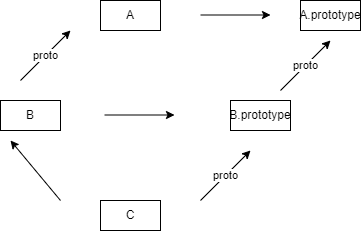

The diagram above was exported from draw.io. Its source (the exported page's mxGraphModel, read from the mxfile embedded in the PNG):
<mxGraphModel dx="1157" dy="782" grid="1" gridSize="10" guides="1" tooltips="1" connect="1" arrows="1" fold="1" page="1" pageScale="1" pageWidth="827" pageHeight="1169" math="0" shadow="0">
  <root>
    <mxCell id="0" />
    <mxCell id="1" parent="0" />
    <mxCell id="3" value="C" style="rounded=0;whiteSpace=wrap;html=1;" parent="1" vertex="1">
      <mxGeometry x="340" y="390" width="60" height="30" as="geometry" />
    </mxCell>
    <mxCell id="6" value="A" style="rounded=0;whiteSpace=wrap;html=1;" parent="1" vertex="1">
      <mxGeometry x="340" y="190" width="60" height="30" as="geometry" />
    </mxCell>
    <mxCell id="7" value="B.prototype" style="rounded=0;whiteSpace=wrap;html=1;" parent="1" vertex="1">
      <mxGeometry x="470" y="290" width="60" height="30" as="geometry" />
    </mxCell>
    <mxCell id="8" value="B" style="rounded=0;whiteSpace=wrap;html=1;" parent="1" vertex="1">
      <mxGeometry x="240" y="290" width="60" height="30" as="geometry" />
    </mxCell>
    <mxCell id="9" value="proto" style="endArrow=classic;html=1;" parent="1" edge="1">
      <mxGeometry width="50" height="50" relative="1" as="geometry">
        <mxPoint x="440" y="390" as="sourcePoint" />
        <mxPoint x="490" y="340" as="targetPoint" />
      </mxGeometry>
    </mxCell>
    <mxCell id="10" value="" style="endArrow=classic;html=1;" parent="1" edge="1">
      <mxGeometry width="50" height="50" relative="1" as="geometry">
        <mxPoint x="300" y="390" as="sourcePoint" />
        <mxPoint x="250" y="330" as="targetPoint" />
      </mxGeometry>
    </mxCell>
    <mxCell id="11" value="proto" style="endArrow=classic;html=1;" parent="1" edge="1">
      <mxGeometry width="50" height="50" relative="1" as="geometry">
        <mxPoint x="520" y="280" as="sourcePoint" />
        <mxPoint x="570" y="230" as="targetPoint" />
      </mxGeometry>
    </mxCell>
    <mxCell id="12" value="proto" style="endArrow=classic;html=1;" parent="1" edge="1">
      <mxGeometry width="50" height="50" relative="1" as="geometry">
        <mxPoint x="260" y="270" as="sourcePoint" />
        <mxPoint x="310" y="220" as="targetPoint" />
      </mxGeometry>
    </mxCell>
    <mxCell id="13" value="A.prototype" style="rounded=0;whiteSpace=wrap;html=1;" parent="1" vertex="1">
      <mxGeometry x="540" y="190" width="60" height="30" as="geometry" />
    </mxCell>
    <mxCell id="14" value="" style="endArrow=classic;html=1;" parent="1" edge="1">
      <mxGeometry width="50" height="50" relative="1" as="geometry">
        <mxPoint x="440" y="204.5" as="sourcePoint" />
        <mxPoint x="510" y="204.5" as="targetPoint" />
      </mxGeometry>
    </mxCell>
    <mxCell id="15" value="" style="endArrow=classic;html=1;" parent="1" edge="1">
      <mxGeometry width="50" height="50" relative="1" as="geometry">
        <mxPoint x="344" y="304.5" as="sourcePoint" />
        <mxPoint x="414" y="304.5" as="targetPoint" />
      </mxGeometry>
    </mxCell>
  </root>
</mxGraphModel>